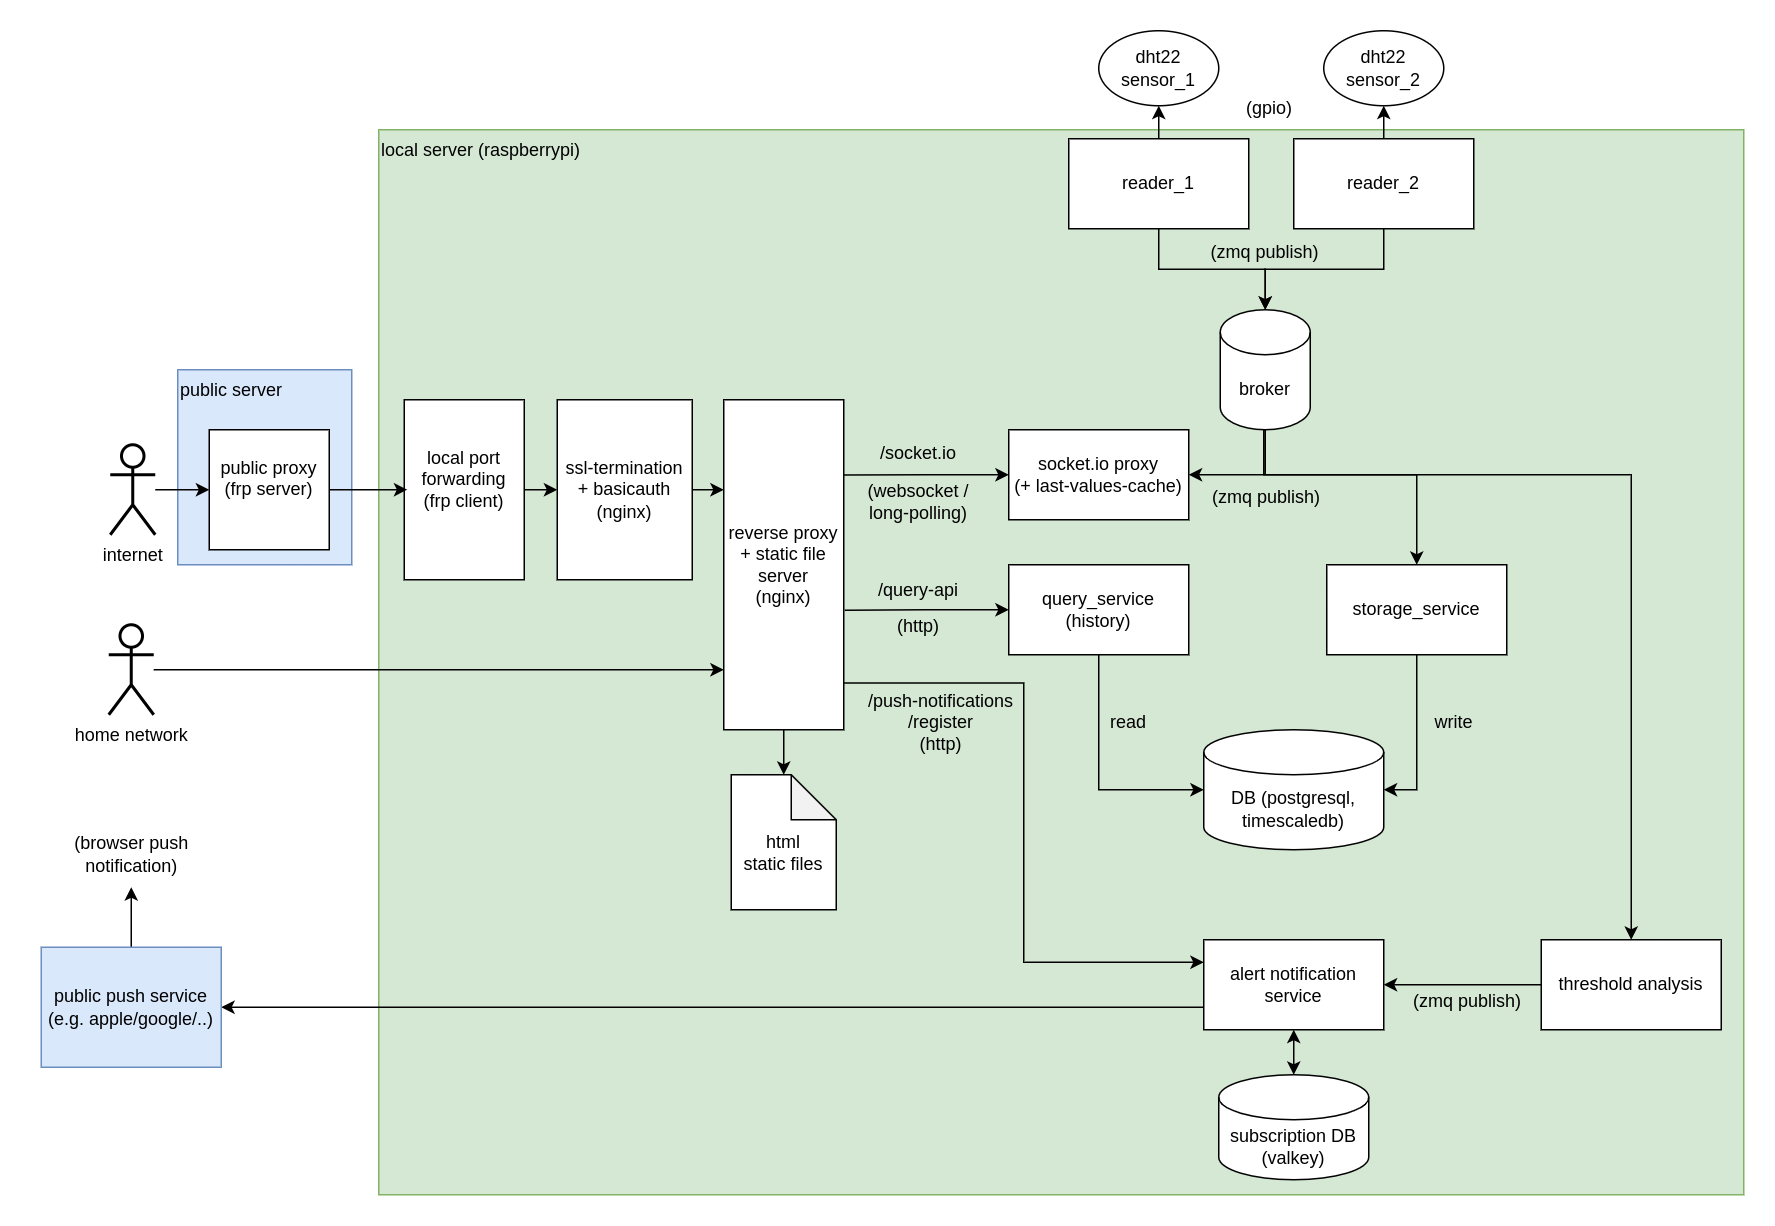

The diagram above was exported from draw.io. Its source (the exported page's mxGraphModel, read from the mxfile embedded in the PNG):
<mxGraphModel dx="2066" dy="1119" grid="1" gridSize="10" guides="1" tooltips="1" connect="1" arrows="1" fold="1" page="1" pageScale="1" pageWidth="850" pageHeight="1100" math="0" shadow="0">
  <root>
    <mxCell id="0" />
    <mxCell id="1" parent="0" />
    <mxCell id="2" value="public server" style="rounded=0;whiteSpace=wrap;html=1;fillColor=#dae8fc;strokeColor=#6c8ebf;align=left;verticalAlign=top;" vertex="1" parent="1">
      <mxGeometry x="246" y="330" width="116" height="130" as="geometry" />
    </mxCell>
    <mxCell id="3" value="local server (raspberrypi)" style="rounded=0;whiteSpace=wrap;html=1;fillColor=#d5e8d4;strokeColor=#82b366;verticalAlign=top;align=left;" vertex="1" parent="1">
      <mxGeometry x="380" y="170" width="910" height="710" as="geometry" />
    </mxCell>
    <mxCell id="4" value="storage_service" style="rounded=0;whiteSpace=wrap;html=1;" vertex="1" parent="1">
      <mxGeometry x="1012" y="460" width="120" height="60" as="geometry" />
    </mxCell>
    <mxCell id="5" style="edgeStyle=orthogonalEdgeStyle;rounded=0;orthogonalLoop=1;jettySize=auto;html=1;entryX=0.5;entryY=1;entryDx=0;entryDy=0;exitX=0;exitY=0.5;exitDx=0;exitDy=0;exitPerimeter=0;startArrow=classic;startFill=1;endArrow=none;endFill=0;" edge="1" source="6" target="8" parent="1">
      <mxGeometry relative="1" as="geometry" />
    </mxCell>
    <mxCell id="6" value="DB (postgresql, timescaledb)" style="shape=cylinder3;whiteSpace=wrap;html=1;boundedLbl=1;backgroundOutline=1;size=15;" vertex="1" parent="1">
      <mxGeometry x="930" y="570" width="120" height="80" as="geometry" />
    </mxCell>
    <mxCell id="7" style="edgeStyle=orthogonalEdgeStyle;rounded=0;orthogonalLoop=1;jettySize=auto;html=1;entryX=1.008;entryY=0.638;entryDx=0;entryDy=0;entryPerimeter=0;startArrow=classic;startFill=1;endArrow=none;endFill=0;" edge="1" source="8" target="31" parent="1">
      <mxGeometry relative="1" as="geometry" />
    </mxCell>
    <mxCell id="8" value="query_service&lt;br&gt;(history)" style="rounded=0;whiteSpace=wrap;html=1;" vertex="1" parent="1">
      <mxGeometry x="800" y="460" width="120" height="60" as="geometry" />
    </mxCell>
    <mxCell id="9" value="dht22&lt;br&gt;sensor_1" style="ellipse;whiteSpace=wrap;html=1;" vertex="1" parent="1">
      <mxGeometry x="860" y="104" width="80" height="50" as="geometry" />
    </mxCell>
    <mxCell id="10" value="dht22&lt;br&gt;sensor_2" style="ellipse;whiteSpace=wrap;html=1;" vertex="1" parent="1">
      <mxGeometry x="1010" y="104" width="80" height="50" as="geometry" />
    </mxCell>
    <mxCell id="11" value="" style="edgeStyle=orthogonalEdgeStyle;rounded=0;orthogonalLoop=1;jettySize=auto;html=1;" edge="1" source="12" target="9" parent="1">
      <mxGeometry relative="1" as="geometry" />
    </mxCell>
    <mxCell id="12" value="reader_1" style="rounded=0;whiteSpace=wrap;html=1;" vertex="1" parent="1">
      <mxGeometry x="840" y="176" width="120" height="60" as="geometry" />
    </mxCell>
    <mxCell id="13" value="" style="edgeStyle=orthogonalEdgeStyle;rounded=0;orthogonalLoop=1;jettySize=auto;html=1;" edge="1" source="14" target="10" parent="1">
      <mxGeometry relative="1" as="geometry" />
    </mxCell>
    <mxCell id="14" value="reader_2" style="rounded=0;whiteSpace=wrap;html=1;" vertex="1" parent="1">
      <mxGeometry x="990" y="176" width="120" height="60" as="geometry" />
    </mxCell>
    <mxCell id="15" style="edgeStyle=orthogonalEdgeStyle;rounded=0;orthogonalLoop=1;jettySize=auto;html=1;entryX=0.5;entryY=0;entryDx=0;entryDy=0;exitX=0.5;exitY=1;exitDx=0;exitDy=0;exitPerimeter=0;" edge="1" source="18" target="4" parent="1">
      <mxGeometry relative="1" as="geometry">
        <Array as="points">
          <mxPoint x="970" y="400" />
          <mxPoint x="1072" y="400" />
        </Array>
      </mxGeometry>
    </mxCell>
    <mxCell id="16" style="edgeStyle=orthogonalEdgeStyle;rounded=0;orthogonalLoop=1;jettySize=auto;html=1;entryX=1;entryY=0.5;entryDx=0;entryDy=0;exitX=0.5;exitY=1;exitDx=0;exitDy=0;exitPerimeter=0;" edge="1" source="18" target="26" parent="1">
      <mxGeometry relative="1" as="geometry">
        <Array as="points">
          <mxPoint x="970" y="400" />
        </Array>
      </mxGeometry>
    </mxCell>
    <mxCell id="17" style="edgeStyle=orthogonalEdgeStyle;rounded=0;orthogonalLoop=1;jettySize=auto;html=1;entryX=0.5;entryY=0;entryDx=0;entryDy=0;" edge="1" source="18" target="47" parent="1">
      <mxGeometry relative="1" as="geometry">
        <Array as="points">
          <mxPoint x="971" y="400" />
          <mxPoint x="1215" y="400" />
        </Array>
      </mxGeometry>
    </mxCell>
    <mxCell id="18" value="broker" style="shape=cylinder3;whiteSpace=wrap;html=1;boundedLbl=1;backgroundOutline=1;size=15;" vertex="1" parent="1">
      <mxGeometry x="941" y="290" width="60" height="80" as="geometry" />
    </mxCell>
    <mxCell id="19" style="edgeStyle=orthogonalEdgeStyle;rounded=0;orthogonalLoop=1;jettySize=auto;html=1;entryX=0.5;entryY=0;entryDx=0;entryDy=0;entryPerimeter=0;" edge="1" source="12" target="18" parent="1">
      <mxGeometry relative="1" as="geometry" />
    </mxCell>
    <mxCell id="20" style="edgeStyle=orthogonalEdgeStyle;rounded=0;orthogonalLoop=1;jettySize=auto;html=1;entryX=0.5;entryY=0;entryDx=0;entryDy=0;entryPerimeter=0;" edge="1" source="14" target="18" parent="1">
      <mxGeometry relative="1" as="geometry" />
    </mxCell>
    <mxCell id="21" value="(gpio)" style="text;html=1;align=center;verticalAlign=middle;whiteSpace=wrap;rounded=0;" vertex="1" parent="1">
      <mxGeometry x="944" y="141" width="60" height="30" as="geometry" />
    </mxCell>
    <mxCell id="22" value="(zmq publish)" style="text;html=1;align=center;verticalAlign=middle;whiteSpace=wrap;rounded=0;" vertex="1" parent="1">
      <mxGeometry x="931" y="237" width="80" height="30" as="geometry" />
    </mxCell>
    <mxCell id="23" value="(zmq publish)" style="text;html=1;align=center;verticalAlign=middle;whiteSpace=wrap;rounded=0;" vertex="1" parent="1">
      <mxGeometry x="932" y="400" width="80" height="30" as="geometry" />
    </mxCell>
    <mxCell id="24" style="edgeStyle=orthogonalEdgeStyle;rounded=0;orthogonalLoop=1;jettySize=auto;html=1;entryX=1;entryY=0.5;entryDx=0;entryDy=0;entryPerimeter=0;" edge="1" source="4" target="6" parent="1">
      <mxGeometry relative="1" as="geometry" />
    </mxCell>
    <mxCell id="25" value="" style="edgeStyle=orthogonalEdgeStyle;rounded=0;orthogonalLoop=1;jettySize=auto;html=1;entryX=0.995;entryY=0.228;entryDx=0;entryDy=0;entryPerimeter=0;startArrow=classic;startFill=1;endArrow=none;endFill=0;" edge="1" source="26" target="31" parent="1">
      <mxGeometry relative="1" as="geometry" />
    </mxCell>
    <mxCell id="26" value="socket.io proxy&lt;br&gt;(+ last-values-cache)" style="rounded=0;whiteSpace=wrap;html=1;" vertex="1" parent="1">
      <mxGeometry x="800" y="370" width="120" height="60" as="geometry" />
    </mxCell>
    <mxCell id="27" value="&lt;br&gt;html&lt;br&gt;static files" style="shape=note;whiteSpace=wrap;html=1;backgroundOutline=1;darkOpacity=0.05;" vertex="1" parent="1">
      <mxGeometry x="615" y="600" width="70" height="90" as="geometry" />
    </mxCell>
    <mxCell id="28" style="edgeStyle=orthogonalEdgeStyle;rounded=0;orthogonalLoop=1;jettySize=auto;html=1;entryX=1;entryY=0.5;entryDx=0;entryDy=0;startArrow=classic;startFill=1;endArrow=none;endFill=0;" edge="1" target="33" parent="1">
      <mxGeometry relative="1" as="geometry">
        <mxPoint x="610" y="410" as="sourcePoint" />
      </mxGeometry>
    </mxCell>
    <mxCell id="29" style="edgeStyle=orthogonalEdgeStyle;rounded=0;orthogonalLoop=1;jettySize=auto;html=1;startArrow=classic;startFill=1;endArrow=none;endFill=0;strokeWidth=1;" edge="1" source="31" target="34" parent="1">
      <mxGeometry relative="1" as="geometry">
        <Array as="points">
          <mxPoint x="240" y="530" />
          <mxPoint x="240" y="530" />
        </Array>
      </mxGeometry>
    </mxCell>
    <mxCell id="30" value="" style="edgeStyle=orthogonalEdgeStyle;rounded=0;orthogonalLoop=1;jettySize=auto;html=1;" edge="1" source="31" target="27" parent="1">
      <mxGeometry relative="1" as="geometry" />
    </mxCell>
    <mxCell id="31" value="reverse proxy + static file server&lt;br&gt;(nginx)" style="rounded=0;whiteSpace=wrap;html=1;" vertex="1" parent="1">
      <mxGeometry x="610" y="350" width="80" height="220" as="geometry" />
    </mxCell>
    <mxCell id="32" value="" style="edgeStyle=orthogonalEdgeStyle;rounded=0;orthogonalLoop=1;jettySize=auto;html=1;startArrow=classic;startFill=1;endArrow=none;endFill=0;" edge="1" source="33" target="35" parent="1">
      <mxGeometry relative="1" as="geometry" />
    </mxCell>
    <mxCell id="33" value="ssl-termination + basicauth&lt;br&gt;(nginx)" style="rounded=0;whiteSpace=wrap;html=1;" vertex="1" parent="1">
      <mxGeometry x="499" y="350" width="90" height="120" as="geometry" />
    </mxCell>
    <mxCell id="34" value="home network" style="shape=umlActor;verticalLabelPosition=bottom;verticalAlign=top;html=1;outlineConnect=0;strokeWidth=2;" vertex="1" parent="1">
      <mxGeometry x="200" y="500" width="30" height="60" as="geometry" />
    </mxCell>
    <mxCell id="35" value="local port forwarding&lt;br&gt;(frp client)&lt;div&gt;&lt;br&gt;&lt;/div&gt;" style="rounded=0;whiteSpace=wrap;html=1;" vertex="1" parent="1">
      <mxGeometry x="397" y="350" width="80" height="120" as="geometry" />
    </mxCell>
    <mxCell id="36" style="edgeStyle=orthogonalEdgeStyle;rounded=0;orthogonalLoop=1;jettySize=auto;html=1;entryX=0;entryY=0.5;entryDx=0;entryDy=0;" edge="1" source="37" target="38" parent="1">
      <mxGeometry relative="1" as="geometry" />
    </mxCell>
    <mxCell id="37" value="internet" style="shape=umlActor;verticalLabelPosition=bottom;verticalAlign=top;html=1;outlineConnect=0;strokeWidth=2;" vertex="1" parent="1">
      <mxGeometry x="201" y="380" width="30" height="60" as="geometry" />
    </mxCell>
    <mxCell id="38" value="public proxy&lt;br&gt;(frp server)&lt;div&gt;&lt;br&gt;&lt;/div&gt;" style="rounded=0;whiteSpace=wrap;html=1;" vertex="1" parent="1">
      <mxGeometry x="267" y="370" width="80" height="80" as="geometry" />
    </mxCell>
    <mxCell id="39" value="write" style="text;html=1;align=center;verticalAlign=middle;whiteSpace=wrap;rounded=0;" vertex="1" parent="1">
      <mxGeometry x="1076" y="550" width="42" height="30" as="geometry" />
    </mxCell>
    <mxCell id="40" value="read" style="text;html=1;align=center;verticalAlign=middle;whiteSpace=wrap;rounded=0;" vertex="1" parent="1">
      <mxGeometry x="859" y="550" width="42" height="30" as="geometry" />
    </mxCell>
    <mxCell id="41" value="(websocket / long-polling)" style="text;html=1;align=center;verticalAlign=middle;whiteSpace=wrap;rounded=0;" vertex="1" parent="1">
      <mxGeometry x="700" y="388" width="80" height="60" as="geometry" />
    </mxCell>
    <mxCell id="42" value="(http)" style="text;html=1;align=center;verticalAlign=middle;whiteSpace=wrap;rounded=0;" vertex="1" parent="1">
      <mxGeometry x="710" y="486" width="60" height="30" as="geometry" />
    </mxCell>
    <mxCell id="43" value="/socket.io" style="text;html=1;align=center;verticalAlign=middle;whiteSpace=wrap;rounded=0;" vertex="1" parent="1">
      <mxGeometry x="700" y="356" width="80" height="60" as="geometry" />
    </mxCell>
    <mxCell id="44" value="/query-api" style="text;html=1;align=center;verticalAlign=middle;whiteSpace=wrap;rounded=0;" vertex="1" parent="1">
      <mxGeometry x="700" y="460" width="80" height="34" as="geometry" />
    </mxCell>
    <mxCell id="45" style="edgeStyle=orthogonalEdgeStyle;rounded=0;orthogonalLoop=1;jettySize=auto;html=1;entryX=0.013;entryY=0.333;entryDx=0;entryDy=0;entryPerimeter=0;" edge="1" source="38" parent="1">
      <mxGeometry relative="1" as="geometry">
        <mxPoint x="399.03999999999996" y="409.96000000000004" as="targetPoint" />
      </mxGeometry>
    </mxCell>
    <mxCell id="46" style="edgeStyle=orthogonalEdgeStyle;rounded=0;orthogonalLoop=1;jettySize=auto;html=1;entryX=1;entryY=0.5;entryDx=0;entryDy=0;" edge="1" source="47" target="50" parent="1">
      <mxGeometry relative="1" as="geometry" />
    </mxCell>
    <mxCell id="47" value="threshold analysis" style="rounded=0;whiteSpace=wrap;html=1;" vertex="1" parent="1">
      <mxGeometry x="1155" y="710" width="120" height="60" as="geometry" />
    </mxCell>
    <mxCell id="48" value="" style="edgeStyle=orthogonalEdgeStyle;rounded=0;orthogonalLoop=1;jettySize=auto;html=1;startArrow=classic;startFill=1;" edge="1" source="50" target="51" parent="1">
      <mxGeometry relative="1" as="geometry" />
    </mxCell>
    <mxCell id="49" style="edgeStyle=orthogonalEdgeStyle;rounded=0;orthogonalLoop=1;jettySize=auto;html=1;entryX=1;entryY=0.5;entryDx=0;entryDy=0;exitX=0;exitY=0.75;exitDx=0;exitDy=0;" edge="1" source="50" target="56" parent="1">
      <mxGeometry relative="1" as="geometry" />
    </mxCell>
    <mxCell id="50" value="alert notification service" style="rounded=0;whiteSpace=wrap;html=1;" vertex="1" parent="1">
      <mxGeometry x="930" y="710" width="120" height="60" as="geometry" />
    </mxCell>
    <mxCell id="51" value="subscription DB&lt;br&gt;(valkey)" style="shape=cylinder3;whiteSpace=wrap;html=1;boundedLbl=1;backgroundOutline=1;size=15;" vertex="1" parent="1">
      <mxGeometry x="940" y="800" width="100" height="70" as="geometry" />
    </mxCell>
    <mxCell id="52" style="edgeStyle=orthogonalEdgeStyle;rounded=0;orthogonalLoop=1;jettySize=auto;html=1;entryX=1.005;entryY=0.858;entryDx=0;entryDy=0;entryPerimeter=0;startArrow=classic;startFill=1;endArrow=none;endFill=0;exitX=0;exitY=0.25;exitDx=0;exitDy=0;" edge="1" source="50" target="31" parent="1">
      <mxGeometry relative="1" as="geometry">
        <mxPoint x="909" y="689.4300000000001" as="sourcePoint" />
        <mxPoint x="800" y="689.4300000000001" as="targetPoint" />
      </mxGeometry>
    </mxCell>
    <mxCell id="53" value="/push-notifications&lt;br&gt;/register&lt;br&gt;(http)" style="text;html=1;align=center;verticalAlign=middle;whiteSpace=wrap;rounded=0;" vertex="1" parent="1">
      <mxGeometry x="685" y="535" width="140" height="60" as="geometry" />
    </mxCell>
    <mxCell id="54" value="(zmq publish)" style="text;html=1;align=center;verticalAlign=middle;whiteSpace=wrap;rounded=0;" vertex="1" parent="1">
      <mxGeometry x="1066" y="736" width="80" height="30" as="geometry" />
    </mxCell>
    <mxCell id="55" style="edgeStyle=orthogonalEdgeStyle;rounded=0;orthogonalLoop=1;jettySize=auto;html=1;" edge="1" source="56" target="57" parent="1">
      <mxGeometry relative="1" as="geometry">
        <mxPoint x="215" y="630" as="targetPoint" />
      </mxGeometry>
    </mxCell>
    <mxCell id="56" value="&lt;span style=&quot;&quot;&gt;public push service&lt;/span&gt;&lt;br style=&quot;&quot;&gt;&lt;span style=&quot;&quot;&gt;(e.g. apple/google/..)&lt;/span&gt;" style="rounded=0;whiteSpace=wrap;html=1;fillColor=#dae8fc;strokeColor=#6c8ebf;align=center;verticalAlign=middle;" vertex="1" parent="1">
      <mxGeometry x="155" y="715" width="120" height="80" as="geometry" />
    </mxCell>
    <mxCell id="57" value="(browser push notification)" style="text;html=1;align=center;verticalAlign=middle;whiteSpace=wrap;rounded=0;" vertex="1" parent="1">
      <mxGeometry x="147.5" y="630" width="135" height="45" as="geometry" />
    </mxCell>
  </root>
</mxGraphModel>